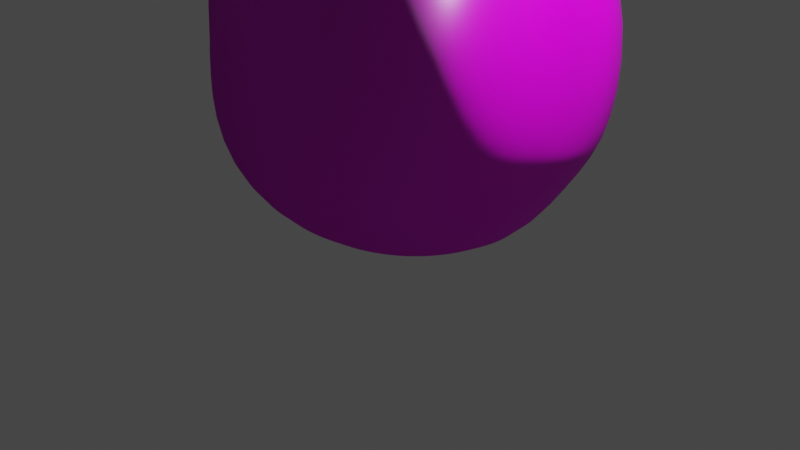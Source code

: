 # Source: costal1.blend  (saved by Blender 3.4.6; exported with 4.5.12 LTS)
import bpy
from mathutils import Matrix  # noqa: F401  (used for matrix-valued properties, if any)

bpy.ops.wm.read_factory_settings(use_empty=True)
scene = bpy.context.scene
scene.name = 'Scene'

# ---- collections
col_collection = bpy.data.collections.new('Collection'); scene.collection.children.link(col_collection)

# ---- images (referenced by path relative to the original .blend; pixels are not part of the script)
import os
ASSET_DIR = os.environ.get("B2B_ASSET_DIR", "")  # directory of the original .blend (textures are referenced by path, not embedded)
HERE = os.path.dirname(os.path.abspath(__file__))  # packed textures are extracted next to this script under _unpacked/

def load_image(name, relpath, width, height, colorspace="sRGB"):
    """Load a texture the original file referenced (path relative to the .blend, or extracted next to this script)."""
    p = next((c for c in (os.path.join(HERE, relpath), os.path.join(ASSET_DIR, relpath)) if relpath and os.path.exists(c)), "")
    if p:
        img = bpy.data.images.load(p, check_existing=True)
        img.name = name
    else:  # same state as the original file: an image datablock whose file is absent (Cycles renders it pink)
        img = bpy.data.images.new(name, width, height)
        img.source = "FILE"
        img.filepath = "//" + (relpath or name)
    img.colorspace_settings.name = colorspace
    return img
img_fabric08_2k_roughness_png = load_image('Fabric08_2K_Roughness.png', 'Fabric08_2K_Roughness.png', 1024, 1024, 'sRGB')
img_fabric08_2k_basecolor_png = load_image('Fabric08_2K_BaseColor.png', 'Fabric08_2K_BaseColor.png', 1024, 1024, 'sRGB')
img_fabric08_2k_normal_png = load_image('Fabric08_2K_Normal.png', 'Fabric08_2K_Normal.png', 1024, 1024, 'sRGB')
img_fabric08_2k_height_png = load_image('Fabric08_2K_Height.png', 'Fabric08_2K_Height.png', 1024, 1024, 'sRGB')

# ---- materials (node trees are filled in below, after node groups)
mat_material_001 = bpy.data.materials.new('Material.001')
mat_material_001.use_transparent_shadow = False
mat_material = bpy.data.materials.new('Material')
mat_material.use_transparent_shadow = False

# ---- node groups
ng_auto_smooth = bpy.data.node_groups.new('Auto Smooth', 'GeometryNodeTree')
_s = ng_auto_smooth.interface.new_socket(name='Geometry', in_out='OUTPUT', socket_type='NodeSocketGeometry')
_s = ng_auto_smooth.interface.new_socket(name='Geometry', in_out='INPUT', socket_type='NodeSocketGeometry')
_s = ng_auto_smooth.interface.new_socket(name='Angle', in_out='INPUT', socket_type='NodeSocketFloat')
_s.subtype = 'ANGLE'
_s.min_value = 0.0
_s.max_value = 3.142
ng_auto_smooth.is_modifier = True
_N = ng_auto_smooth.nodes; _L = ng_auto_smooth.links
n0 = _N.new('NodeGroupOutput'); n0.name = 'Group Output'; n0.location = (480, -100)
n1 = _N.new('NodeGroupInput'); n1.name = 'Group Input'; n1.location = (-420, -300)
n2 = _N.new('NodeGroupInput'); n2.name = 'Group Input.001'; n2.location = (-60, -100)
n3 = _N.new('GeometryNodeSetShadeSmooth'); n3.name = 'Set Shade Smooth'; n3.location = (120, -100)
n3.domain = 'EDGE'
n4 = _N.new('GeometryNodeSetShadeSmooth'); n4.name = 'Set Shade Smooth.001'; n4.location = (300, -100)
n5 = _N.new('GeometryNodeInputMeshEdgeAngle'); n5.name = 'Edge Angle'; n5.location = (-420, -220)
n6 = _N.new('GeometryNodeInputEdgeSmooth'); n6.name = 'Is Edge Smooth'; n6.location = (-60, -160)
n7 = _N.new('GeometryNodeInputShadeSmooth'); n7.name = 'Is Face Smooth'; n7.location = (-240, -340)
n8 = _N.new('FunctionNodeBooleanMath'); n8.name = 'Boolean Math'; n8.location = (-60, -220)
n9 = _N.new('FunctionNodeCompare'); n9.name = 'Compare'; n9.location = (-240, -180)
n9.operation = 'LESS_EQUAL'
_L.new(n5.outputs[0], n9.inputs[0])
_L.new(n4.outputs[0], n0.inputs[0])
_L.new(n1.outputs[1], n9.inputs[1])
_L.new(n9.outputs[0], n8.inputs[0])
_L.new(n7.outputs[0], n8.inputs[1])
_L.new(n2.outputs[0], n3.inputs[0])
_L.new(n6.outputs[0], n3.inputs[1])
_L.new(n3.outputs[0], n4.inputs[0])
_L.new(n8.outputs[0], n3.inputs[2])
n0.is_active_output = True

# ---- material node trees
mat_material_001.use_nodes = True; mat_material_001.node_tree.nodes.clear()
_N = mat_material_001.node_tree.nodes; _L = mat_material_001.node_tree.links
n0 = _N.new('ShaderNodeBsdfPrincipled'); n0.name = 'Principled BSDF'; n0.location = (-74, 280)
n0.distribution = 'GGX'
n0.subsurface_method = 'RANDOM_WALK_SKIN'
n0.inputs[3].default_value = 1.45
n0.inputs[27].default_value = (0.0, 0.0, 0.0, 1.0)
n0.inputs[28].default_value = 1.0
n1 = _N.new('ShaderNodeOutputMaterial'); n1.name = 'Material Output'; n1.location = (327, 300)
n2 = _N.new('ShaderNodeDisplacement'); n2.name = 'Displacement'; n2.location = (557, 36)
n2.inputs[2].default_value = 1.0
n3 = _N.new('ShaderNodeTexImage'); n3.name = 'Image Texture'; n3.location = (-928, 183)
n3.image = img_fabric08_2k_roughness_png
n4 = _N.new('ShaderNodeGamma'); n4.name = 'Gamma'; n4.location = (-437, 214)
n5 = _N.new('ShaderNodeTexImage'); n5.name = 'Image Texture.001'; n5.location = (-651, 83)
n5.image = img_fabric08_2k_basecolor_png
n6 = _N.new('ShaderNodeRGBCurve'); n6.name = 'RGB Curves'; n6.location = (-592, -230)
n6.mapping.update()
n7 = _N.new('ShaderNodeNormalMap'); n7.name = 'Normal Map'; n7.location = (-315, -386)
n8 = _N.new('ShaderNodeTexImage'); n8.name = 'Image Texture.002'; n8.location = (-1063, -435)
n8.image = img_fabric08_2k_normal_png
n9 = _N.new('ShaderNodeTexImage'); n9.name = 'Image Texture.003'; n9.location = (449, -368)
n9.image = img_fabric08_2k_height_png
_L.new(n0.outputs[0], n1.inputs[0])
_L.new(n2.outputs[0], n1.inputs[2])
_L.new(n3.outputs[0], n4.inputs[0])
_L.new(n4.outputs[0], n0.inputs[2])
_L.new(n5.outputs[0], n0.inputs[0])
_L.new(n7.outputs[0], n0.inputs[5])
_L.new(n6.outputs[0], n7.inputs[1])
_L.new(n8.outputs[0], n6.inputs[1])
_L.new(n9.outputs[0], n2.inputs[3])
n1.is_active_output = True
mat_material.use_nodes = True; mat_material.node_tree.nodes.clear()
_N = mat_material.node_tree.nodes; _L = mat_material.node_tree.links
n0 = _N.new('ShaderNodeBsdfPrincipled'); n0.name = 'Principled BSDF'; n0.location = (10, 300)
n0.distribution = 'GGX'
n0.subsurface_method = 'RANDOM_WALK_SKIN'
n0.inputs[0].default_value = (0.1156, 0.05416, 0.03745, 1.0)
n0.inputs[3].default_value = 1.45
n0.inputs[27].default_value = (0.0, 0.0, 0.0, 1.0)
n0.inputs[28].default_value = 1.0
n1 = _N.new('ShaderNodeRGBCurve'); n1.name = 'RGB Curves'; n1.location = (-359, -23)
n1.mapping.update()
n2 = _N.new('ShaderNodeNormalMap'); n2.name = 'Normal Map'; n2.location = (-550, -7)
n3 = _N.new('ShaderNodeDisplacement'); n3.name = 'Displacement'; n3.location = (434, 66)
n3.inputs[2].default_value = 1.0
n4 = _N.new('ShaderNodeOutputMaterial'); n4.name = 'Material Output'; n4.location = (300, 300)
n5 = _N.new('ShaderNodeGamma'); n5.name = 'Gamma'; n5.location = (-407, 115)
n6 = _N.new('ShaderNodeTexImage'); n6.name = 'Image Texture'; n6.location = (-864, 239)
n6.image = img_fabric08_2k_basecolor_png
_L.new(n0.outputs[0], n4.inputs[0])
n4.is_active_output = True

# ---- world
world_world = bpy.data.worlds.new('World'); scene.world = world_world
world_world.use_nodes = True; world_world.node_tree.nodes.clear()
_N = world_world.node_tree.nodes; _L = world_world.node_tree.links
n0 = _N.new('ShaderNodeOutputWorld'); n0.name = 'World Output'; n0.location = (300, 300)
n1 = _N.new('ShaderNodeBackground'); n1.name = 'Background'; n1.location = (10, 300)
n1.inputs[0].default_value = (0.05088, 0.05088, 0.05088, 1.0)
_L.new(n1.outputs[0], n0.inputs[0])
n0.is_active_output = True
world_world.color = (0.05088, 0.05088, 0.05088)
world_world.use_sun_shadow = False
world_world.sun_shadow_jitter_overblur = 0.0

# ---- cameras
cam_camera = bpy.data.cameras.new('Camera')
cam_camera.clip_end = 100.0
cam_camera.ortho_scale = 7.314

# ---- lights
light_light = bpy.data.lights.new('Light', 'POINT')
light_light.transmission_factor = 0.0
light_light.energy = 1000.0
light_light.shadow_soft_size = 0.1
light_light.shadow_maximum_resolution = 0.006
light_light.use_absolute_resolution = True

# ---- meshes
me_circle = bpy.data.meshes.new('Circle')
me_circle.from_pydata([(0.0007456, 0.998, 0.0002313), (-0.1936, 0.9782, 0.0001329), (-0.38, 0.9203, -4.039e-05), (-0.5507, 0.8261, -0.0003646), (-0.6982, 0.6986, -0.0009719), (-0.8158, 0.5418, -0.002016), (-0.8995, 0.3621, -0.003372), (-0.9519, 0.1711, -0.004087), (-0.979, -0.007312, 0.01117), (-0.9679, -0.2019, 0.006297), (-0.9154, -0.3903, -0.001024), (-0.8271, -0.56, -0.0004226), (-0.7049, -0.7097, -9.716e-05), (-0.5547, -0.833, 9.356e-05), (-0.3827, -0.9247, 0.0002317), (-0.1959, -0.9811, 0.0003692), (-0.001838, -0.9997, 0.0005519), (0.1918, -0.9795, 0.0008417), (0.3769, -0.9212, 0.001337), (0.5456, -0.8263, 0.002178), (0.6908, -0.6982, 0.003444), (0.8088, -0.5429, 0.00475), (0.8998, -0.3693, 0.005041), (0.962, -0.1849, 0.003978), (0.9882, 0.005975, 0.00258), (0.974, 0.198, 0.001576), (0.9201, 0.3838, 0.0009968), (0.8293, 0.5557, 0.0006845), (0.7059, 0.7066, 0.0005146), (0.555, 0.8306, 0.0004164), (0.3825, 0.9226, 0.0003513), (0.1953, 0.9792, 0.000296), (8.609e-06, 1.703, 0.7976), (-0.2724, 1.67, 0.7976), (-0.5344, 1.573, 0.7976), (-0.7758, 1.416, 0.7976), (-0.9873, 1.204, 0.7976), (-1.161, 0.9455, 0.7975), (-1.29, 0.651, 0.7975), (-1.369, 0.3314, 0.7975), (-1.396, -0.0007074, 0.7976), (-1.369, -0.3328, 0.7975), (-1.29, -0.6521, 0.7976), (-1.161, -0.9464, 0.7977), (-0.9876, -1.204, 0.7977), (-0.7761, -1.416, 0.7978), (-0.5347, -1.573, 0.7978), (-0.2727, -1.67, 0.7978), (-0.0003047, -1.703, 0.7978), (0.2721, -1.67, 0.7978), (0.5339, -1.573, 0.7978), (0.7751, -1.416, 0.7979), (0.9863, -1.204, 0.7979), (1.159, -0.9463, 0.798), (1.288, -0.6519, 0.7981), (1.367, -0.3325, 0.7981), (1.395, -0.0002224, 0.7979), (1.368, 0.3321, 0.7978), (1.29, 0.6516, 0.7977), (1.161, 0.946, 0.7976), (0.9874, 1.204, 0.7976), (0.7758, 1.416, 0.7976), (0.5344, 1.573, 0.7976), (0.2725, 1.67, 0.7976), (-6.565e-05, 1.573, 1.399), (-0.3421, 1.543, 1.399), (-0.671, 1.453, 1.399), (-0.9741, 1.308, 1.399), (-1.24, 1.112, 1.399), (-1.458, 0.8739, 1.399), (-1.62, 0.6019, 1.399), (-1.719, 0.3066, 1.399), (-1.753, -0.0004604, 1.398), (-1.719, -0.3075, 1.398), (-1.62, -0.6025, 1.399), (-1.458, -0.8742, 1.399), (-1.24, -1.112, 1.4), (-0.9748, -1.307, 1.401), (-0.6721, -1.452, 1.403), (-0.3429, -1.542, 1.401), (-0.0006463, -1.574, 1.4), (0.3412, -1.544, 1.4), (0.6693, -1.456, 1.4), (0.9709, -1.313, 1.4), (1.233, -1.117, 1.401), (1.442, -0.8786, 1.403), (1.588, -0.6095, 1.406), (1.675, -0.3178, 1.407), (1.735, -0.004098, 1.401), (1.713, 0.3057, 1.399), (1.617, 0.6017, 1.398), (1.457, 0.8739, 1.399), (1.239, 1.112, 1.399), (0.9738, 1.308, 1.399), (0.6708, 1.453, 1.399), (0.3419, 1.543, 1.399), (-0.0001172, 1.49, 2.578), (-0.3714, 1.462, 2.578), (-0.7157, 1.421, 2.571), (-1.054, 1.296, 2.575), (-1.349, 1.074, 2.581), (-1.586, 0.8348, 2.581), (-1.759, 0.5699, 2.575), (-1.867, 0.2894, 2.561), (-1.896, -0.006614, 2.569), (-1.832, -0.3087, 2.561), (-1.699, -0.5308, 2.569), (-1.559, -0.8279, 2.571), (-1.018, -1.029, 2.41), (-1.051, -1.238, 2.574), (-0.7299, -1.375, 2.583), (-0.3728, -1.461, 2.583), (-0.00522, -1.363, 2.384), (0.3588, -1.337, 2.376), (0.7129, -1.434, 2.622), (1.107, -1.328, 2.585), (1.395, -1.134, 2.572), (1.533, -0.8414, 2.569), (1.617, -0.552, 2.538), (1.743, -0.2699, 2.524), (1.721, 0.1092, 2.424), (1.778, 0.2829, 2.538), (1.709, 0.5402, 2.649), (1.547, 0.763, 2.703), (1.345, 1.054, 2.578), (1.057, 1.239, 2.578), (0.7281, 1.377, 2.578), (0.3711, 1.462, 2.578), (-0.004625, 0.9959, 3.802), (-0.4484, 0.8902, 3.898), (-0.5838, 0.8029, 3.932), (-0.6733, 0.8388, 3.789), (-0.8725, 0.707, 3.797), (-1.026, 0.5555, 3.797), (-1.14, 0.3826, 3.797), (-1.21, 0.195, 3.797), (-1.234, -0.0001328, 3.797), (-1.21, -0.1952, 3.797), (-1.14, -0.3828, 3.797), (-1.026, -0.5558, 3.797), (-0.8725, -0.7073, 3.797), (-0.6856, -0.8318, 3.797), (-0.4723, -0.9243, 3.797), (-0.241, -0.9816, 3.797), (-0.0004265, -1.002, 3.797), (0.24, -0.9839, 3.797), (0.471, -0.9298, 3.796), (0.6835, -0.8418, 3.795), (0.8696, -0.7225, 3.794), (1.023, -0.5691, 3.794), (1.137, -0.3912, 3.795), (1.208, -0.1996, 3.796), (1.232, -0.002272, 3.796), (1.209, 0.1938, 3.797), (1.139, 0.382, 3.797), (1.025, 0.5551, 3.797), (0.8721, 0.7068, 3.797), (0.6565, 0.8498, 3.781), (0.3577, 0.9434, 3.823), (0.2268, 0.9639, 3.833), (-0.002447, 1.001, 4.656), (-0.07474, 0.9807, 4.657), (-0.3722, 0.9238, 4.657), (-0.5403, 0.8314, 4.657), (-0.295, 0.707, 4.657), (-0.8086, 0.5555, 4.657), (-0.8985, 0.3826, 4.657), (-0.4128, 0.195, 4.657), (-0.9725, -7.106e-05, 4.657), (-0.9538, -0.1952, 4.657), (-0.3883, -0.3828, 4.657), (-0.8086, -0.5557, 4.657), (-0.6877, -0.7072, 4.657), (-0.2299, -0.8316, 4.657), (-0.3722, -0.9241, 4.657), (-0.1898, -0.981, 4.657), (0.009144, -1.0, 4.657), (0.1896, -0.9811, 4.657), (0.372, -0.9243, 4.657), (0.2482, -0.8319, 4.657), (0.6875, -0.7076, 4.657), (0.8084, -0.5561, 4.657), (0.4066, -0.3831, 4.657), (0.9536, -0.1955, 4.657), (0.9723, -0.0003349, 4.657), (0.4311, 0.1948, 4.657), (0.9745, 0.2693, 4.645), (0.8487, 0.4766, 4.662), (0.3062, 0.7127, 4.651), (0.5107, 0.8522, 4.638), (0.17, 0.9252, 4.656), (0.1802, 0.9828, 4.655), (-3.45e-05, 0.02963, 5.168), (0.002043, 0.02906, 5.168), (0.004043, 0.02737, 5.168), (0.005884, 0.02463, 5.168), (0.007497, 0.02094, 5.168), (0.008823, 0.01644, 5.168), (0.009807, 0.01131, 5.168), (0.01041, 0.005731, 5.168), (0.01062, -6.005e-05, 5.168), (0.01041, -0.005854, 5.168), (0.009803, -0.01143, 5.168), (0.008819, -0.01656, 5.168), (0.007494, -0.02106, 5.168), (0.005878, -0.02476, 5.168), (0.004036, -0.02751, 5.168), (0.002037, -0.0292, 5.168), (-4.14e-05, -0.02977, 5.168), (-0.00212, -0.02921, 5.168), (-0.004119, -0.02752, 5.168), (-0.00596, -0.02478, 5.168), (-0.007576, -0.02109, 5.168), (-0.0089, -0.01658, 5.168), (-0.009883, -0.01145, 5.168), (-0.01049, -0.005879, 5.168), (-0.01069, -8.277e-05, 5.168), (-0.01049, 0.005714, 5.168), (-0.009882, 0.01128, 5.168), (-0.008896, 0.01642, 5.168), (-0.007569, 0.02093, 5.168), (-0.005954, 0.02462, 5.168), (-0.004112, 0.02737, 5.168), (-0.002113, 0.02906, 5.168), (-0.1112, -0.05706, -0.04762), (-0.1147, -0.05696, -0.04567), (-0.1179, -0.05726, -0.04426), (-0.1205, -0.05797, -0.04345), (-0.1224, -0.05905, -0.04325), (-0.1237, -0.06049, -0.04367), (-0.1243, -0.06222, -0.04469), (-0.124, -0.06418, -0.04626), (-0.1231, -0.06629, -0.04831), (-0.1214, -0.06844, -0.05076), (-0.1191, -0.07056, -0.05351), (-0.1162, -0.07254, -0.05646), (-0.1129, -0.07431, -0.05949), (-0.1092, -0.07578, -0.06249), (-0.1053, -0.07691, -0.06534), (-0.1014, -0.07764, -0.06796), (-0.09759, -0.07796, -0.07024), (-0.09402, -0.07786, -0.07211), (-0.09083, -0.07734, -0.07349), (-0.08814, -0.07645, -0.07434), (-0.08605, -0.07522, -0.07463), (-0.08467, -0.07372, -0.07435), (-0.08403, -0.072, -0.07348), (-0.08418, -0.07013, -0.07207), (-0.08512, -0.06819, -0.07015), (-0.0868, -0.06623, -0.06778), (-0.08918, -0.06433, -0.06506), (-0.09214, -0.06254, -0.06207), (-0.09559, -0.06092, -0.05895), (-0.09937, -0.05951, -0.05582), (-0.1033, -0.05837, -0.0528), (-0.1073, -0.05754, -0.05003), (-1.61e-05, 0.6872, 5.686), (-0.07062, 0.4063, 5.686), (-0.1973, 0.6349, 5.686), (-0.2864, 0.5714, 5.686), (-0.2583, 0.2907, 5.686), (-0.4286, 0.3818, 5.686), (-0.4762, 0.263, 5.686), (-0.3586, 0.07441, 5.686), (-0.5155, -2.489e-05, 5.686), (-0.5056, -0.1341, 5.686), (-0.3377, -0.1696, 5.686), (-0.4286, -0.3818, 5.686), (-0.3645, -0.4859, 5.686), (-0.2027, -0.3592, 5.686), (-0.1973, -0.6349, 5.686), (-0.1006, -0.674, 5.686), (0.0008708, -0.4304, 5.686), (0.1005, -0.674, 5.686), (0.1411, -0.3983, 5.686), (0.2864, -0.5714, 5.686), (0.3645, -0.486, 5.686), (0.3056, -0.2427, 5.686), (0.4762, -0.263, 5.686), (0.5055, -0.1341, 5.686), (0.3673, -0.008012, 5.686), (0.5055, 0.134, 5.686), (0.4762, 0.2629, 5.686), (0.3056, 0.2267, 5.686), (0.3645, 0.4859, 5.686), (0.2864, 0.5713, 5.686), (0.1411, 0.3822, 5.686), (0.1005, 0.674, 5.686)], [], [(5, 4, 36, 37), (0, 31, 63, 32), (19, 18, 50, 51), (6, 5, 37, 38), (20, 19, 51, 52), (7, 6, 38, 39), (21, 20, 52, 53), (8, 7, 39, 40), (22, 21, 53, 54), (9, 8, 40, 41), (23, 22, 54, 55), (10, 9, 41, 42), (24, 23, 55, 56), (11, 10, 42, 43), (25, 24, 56, 57), (12, 11, 43, 44), (26, 25, 57, 58), (13, 12, 44, 45), (27, 26, 58, 59), (14, 13, 45, 46), (1, 0, 32, 33), (28, 27, 59, 60), (15, 14, 46, 47), (2, 1, 33, 34), (29, 28, 60, 61), (16, 15, 47, 48), (3, 2, 34, 35), (30, 29, 61, 62), (17, 16, 48, 49), (4, 3, 35, 36), (31, 30, 62, 63), (18, 17, 49, 50), (34, 33, 65, 66), (61, 60, 92, 93), (48, 47, 79, 80), (35, 34, 66, 67), (62, 61, 93, 94), (49, 48, 80, 81), (36, 35, 67, 68), (63, 62, 94, 95), (50, 49, 81, 82), (37, 36, 68, 69), (32, 63, 95, 64), (51, 50, 82, 83), (38, 37, 69, 70), (52, 51, 83, 84), (39, 38, 70, 71), (53, 52, 84, 85), (40, 39, 71, 72), (54, 53, 85, 86), (41, 40, 72, 73), (55, 54, 86, 87), (42, 41, 73, 74), (56, 55, 87, 88), (43, 42, 74, 75), (57, 56, 88, 89), (44, 43, 75, 76), (58, 57, 89, 90), (45, 44, 76, 77), (59, 58, 90, 91), (46, 45, 77, 78), (33, 32, 64, 65), (60, 59, 91, 92), (47, 46, 78, 79), (69, 68, 100, 101), (64, 95, 127, 96), (83, 82, 114, 115), (70, 69, 101, 102), (84, 83, 115, 116), (71, 70, 102, 103), (85, 84, 116, 117), (72, 71, 103, 104), (86, 85, 117, 118), (73, 72, 104, 105), (87, 86, 118, 119), (74, 73, 105, 106), (88, 87, 119, 120), (75, 74, 106, 107), (89, 88, 120, 121), (76, 75, 107, 108), (90, 89, 121, 122), (77, 76, 108, 109), (91, 90, 122, 123), (78, 77, 109, 110), (65, 64, 96, 97), (92, 91, 123, 124), (79, 78, 110, 111), (66, 65, 97, 98), (93, 92, 124, 125), (80, 79, 111, 112), (67, 66, 98, 99), (94, 93, 125, 126), (81, 80, 112, 113), (68, 67, 99, 100), (95, 94, 126, 127), (82, 81, 113, 114), (104, 103, 135, 136), (118, 117, 149, 150), (105, 104, 136, 137), (119, 118, 150, 151), (106, 105, 137, 138), (120, 119, 151, 152), (107, 106, 138, 139), (121, 120, 152, 153), (108, 107, 139, 140), (122, 121, 153, 154), (109, 108, 140, 141), (123, 122, 154, 155), (110, 109, 141, 142), (97, 96, 128, 129), (124, 123, 155, 156), (111, 110, 142, 143), (98, 97, 129, 130), (125, 124, 156, 157), (112, 111, 143, 144), (99, 98, 130, 131), (126, 125, 157, 158), (113, 112, 144, 145), (100, 99, 131, 132), (127, 126, 158, 159), (114, 113, 145, 146), (101, 100, 132, 133), (96, 127, 159, 128), (115, 114, 146, 147), (102, 101, 133, 134), (116, 115, 147, 148), (103, 102, 134, 135), (117, 116, 148, 149), (139, 138, 170, 171), (153, 152, 184, 185), (140, 139, 171, 172), (154, 153, 185, 186), (141, 140, 172, 173), (155, 154, 186, 187), (142, 141, 173, 174), (129, 128, 160, 161), (156, 155, 187, 188), (143, 142, 174, 175), (130, 129, 161, 162), (157, 156, 188, 189), (144, 143, 175, 176), (131, 130, 162, 163), (158, 157, 189, 190), (145, 144, 176, 177), (132, 131, 163, 164), (159, 158, 190, 191), (146, 145, 177, 178), (133, 132, 164, 165), (128, 159, 191, 160), (147, 146, 178, 179), (134, 133, 165, 166), (148, 147, 179, 180), (135, 134, 166, 167), (149, 148, 180, 181), (136, 135, 167, 168), (150, 149, 181, 182), (137, 136, 168, 169), (151, 150, 182, 183), (138, 137, 169, 170), (152, 151, 183, 184), (174, 173, 205, 206), (161, 160, 192, 193), (188, 187, 219, 220), (175, 174, 206, 207), (162, 161, 193, 194), (189, 188, 220, 221), (176, 175, 207, 208), (163, 162, 194, 195), (190, 189, 221, 222), (177, 176, 208, 209), (164, 163, 195, 196), (191, 190, 222, 223), (178, 177, 209, 210), (165, 164, 196, 197), (160, 191, 223, 192), (179, 178, 210, 211), (166, 165, 197, 198), (180, 179, 211, 212), (167, 166, 198, 199), (181, 180, 212, 213), (168, 167, 199, 200), (182, 181, 213, 214), (169, 168, 200, 201), (183, 182, 214, 215), (170, 169, 201, 202), (184, 183, 215, 216), (171, 170, 202, 203), (185, 184, 216, 217), (172, 171, 203, 204), (186, 185, 217, 218), (173, 172, 204, 205), (187, 186, 218, 219), (12, 13, 237, 236), (26, 27, 251, 250), (13, 14, 238, 237), (0, 1, 225, 224), (27, 28, 252, 251), (14, 15, 239, 238), (1, 2, 226, 225), (28, 29, 253, 252), (15, 16, 240, 239), (2, 3, 227, 226), (29, 30, 254, 253), (16, 17, 241, 240), (3, 4, 228, 227), (30, 31, 255, 254), (17, 18, 242, 241), (4, 5, 229, 228), (31, 0, 224, 255), (18, 19, 243, 242), (5, 6, 230, 229), (19, 20, 244, 243), (6, 7, 231, 230), (20, 21, 245, 244), (7, 8, 232, 231), (21, 22, 246, 245), (8, 9, 233, 232), (22, 23, 247, 246), (9, 10, 234, 233), (23, 24, 248, 247), (10, 11, 235, 234), (24, 25, 249, 248), (11, 12, 236, 235), (25, 26, 250, 249), (198, 197, 261, 262), (212, 211, 275, 276), (199, 198, 262, 263), (213, 212, 276, 277), (200, 199, 263, 264), (214, 213, 277, 278), (201, 200, 264, 265), (215, 214, 278, 279), (202, 201, 265, 266), (216, 215, 279, 280), (203, 202, 266, 267), (217, 216, 280, 281), (204, 203, 267, 268), (218, 217, 281, 282), (205, 204, 268, 269), (219, 218, 282, 283), (206, 205, 269, 270), (193, 192, 256, 257), (220, 219, 283, 284), (207, 206, 270, 271), (194, 193, 257, 258), (221, 220, 284, 285), (208, 207, 271, 272), (195, 194, 258, 259), (222, 221, 285, 286), (209, 208, 272, 273), (196, 195, 259, 260), (223, 222, 286, 287), (210, 209, 273, 274), (197, 196, 260, 261), (192, 223, 287, 256), (211, 210, 274, 275)])
me_circle.polygons.foreach_set('use_smooth', [True] * 256)
_uv = me_circle.uv_layers.new(name='UVMap')
_uv.uv.foreach_set('vector', [0.0, 0.0, 0.0, 0.0, 0.0, 0.0, 0.0, 0.0, 0.0, 0.0, 0.0, 0.0, 0.0, 0.0, 0.0, 0.0, 0.0, 0.0, 0.0, 0.0, 0.0, 0.0, 0.0, 0.0, 0.0, 0.0, 0.0, 0.0, 0.0, 0.0, 0.0, 0.0, 0.0, 0.0, 0.0, 0.0, 0.0, 0.0, 0.0, 0.0, 0.0, 0.0, 0.0, 0.0, 0.0, 0.0, 0.0, 0.0, 0.0, 0.0, 0.0, 0.0, 0.0, 0.0, 0.0, 0.0, 0.0, 0.0, 0.0, 0.0, 0.0, 0.0, 0.0, 0.0, 0.0, 0.0, 0.0, 0.0, 0.0, 0.0, 0.0, 0.0, 0.0, 0.0, 0.0, 0.0, 0.0, 0.0, 0.0, 0.0, 0.0, 0.0, 0.0, 0.0, 0.0, 0.0, 0.0, 0.0, 0.0, 0.0, 0.0, 0.0, 0.0, 0.0, 0.0, 0.0, 0.0, 0.0, 0.0, 0.0, 0.0, 0.0, 0.0, 0.0, 0.0, 0.0, 0.0, 0.0, 0.0, 0.0, 0.0, 0.0, 0.0, 0.0, 0.0, 0.0, 0.0, 0.0, 0.0, 0.0, 0.0, 0.0, 0.0, 0.0, 0.0, 0.0, 0.0, 0.0, 0.0, 0.0, 0.0, 0.0, 0.0, 0.0, 0.0, 0.0, 0.0, 0.0, 0.0, 0.0, 0.0, 0.0, 0.0, 0.0, 0.0, 0.0, 0.0, 0.0, 0.0, 0.0, 0.0, 0.0, 0.0, 0.0, 0.0, 0.0, 0.0, 0.0, 0.0, 0.0, 0.0, 0.0, 0.0, 0.0, 0.0, 0.0, 0.0, 0.0, 0.0, 0.0, 0.0, 0.0, 0.0, 0.0, 0.0, 0.0, 0.0, 0.0, 0.0, 0.0, 0.0, 0.0, 0.0, 0.0, 0.0, 0.0, 0.0, 0.0, 0.0, 0.0, 0.0, 0.0, 0.0, 0.0, 0.0, 0.0, 0.0, 0.0, 0.0, 0.0, 0.0, 0.0, 0.0, 0.0, 0.0, 0.0, 0.0, 0.0, 0.0, 0.0, 0.0, 0.0, 0.0, 0.0, 0.0, 0.0, 0.0, 0.0, 0.0, 0.0, 0.0, 0.0, 0.0, 0.0, 0.0, 0.0, 0.0, 0.0, 0.0, 0.0, 0.0, 0.0, 0.0, 0.0, 0.0, 0.0, 0.0, 0.0, 0.0, 0.0, 0.0, 0.0, 0.0, 0.0, 0.0, 0.0, 0.0, 0.0, 0.0, 0.0, 0.0, 0.0, 0.0, 0.0, 0.0, 0.0, 0.0, 0.0, 0.0, 0.0, 0.0, 0.0, 0.0, 0.0, 0.0, 0.0, 0.0, 0.0, 0.0, 0.0, 0.0, 0.0, 0.0, 0.0, 0.0, 0.0, 0.0, 0.0, 0.0, 0.0, 0.0, 0.0, 0.0, 0.0, 0.0, 0.0, 0.0, 0.0, 0.0, 0.0, 0.0, 0.0, 0.0, 0.0, 0.0, 0.0, 0.0, 0.0, 0.0, 0.0, 0.0, 0.0, 0.0, 0.0, 0.0, 0.0, 0.0, 0.0, 0.0, 0.0, 0.0, 0.0, 0.0, 0.0, 0.0, 0.0, 0.0, 0.0, 0.0, 0.0, 0.0, 0.0, 0.0, 0.0, 0.0, 0.0, 0.0, 0.0, 0.0, 0.0, 0.0, 0.0, 0.0, 0.0, 0.0, 0.0, 0.0, 0.0, 0.0, 0.0, 0.0, 0.0, 0.0, 0.0, 0.0, 0.0, 0.0, 0.0, 0.0, 0.0, 0.0, 0.0, 0.0, 0.0, 0.0, 0.0, 0.0, 0.0, 0.0, 0.0, 0.0, 0.0, 0.0, 0.0, 0.0, 0.0, 0.0, 0.0, 0.0, 0.0, 0.0, 0.0, 0.0, 0.0, 0.0, 0.0, 0.0, 0.0, 0.0, 0.0, 0.0, 0.0, 0.0, 0.0, 0.0, 0.0, 0.0, 0.0, 0.0, 0.0, 0.0, 0.0, 0.0, 0.0, 0.0, 0.0, 0.0, 0.0, 0.0, 0.0, 0.0, 0.0, 0.0, 0.0, 0.0, 0.0, 0.0, 0.0, 0.0, 0.0, 0.0, 0.0, 0.0, 0.0, 0.0, 0.0, 0.0, 0.0, 0.0, 0.0, 0.0, 0.0, 0.0, 0.0, 0.0, 0.0, 0.0, 0.0, 0.0, 0.0, 0.0, 0.0, 0.0, 0.0, 0.0, 0.0, 0.0, 0.0, 0.0, 0.0, 0.0, 0.0, 0.0, 0.0, 0.0, 0.0, 0.0, 0.0, 0.0, 0.0, 0.0, 0.0, 0.0, 0.0, 0.0, 0.0, 0.0, 0.0, 0.0, 0.0, 0.0, 0.0, 0.0, 0.0, 0.0, 0.0, 0.0, 0.0, 0.0, 0.0, 0.0, 0.0, 0.0, 0.0, 0.0, 0.0, 0.0, 0.0, 0.0, 0.0, 0.0, 0.0, 0.0, 0.0, 0.0, 0.0, 0.0, 0.0, 0.0, 0.0, 0.0, 0.0, 0.0, 0.0, 0.0, 0.0, 0.0, 0.0, 0.0, 0.0, 0.0, 0.0, 0.0, 0.0, 0.0, 0.0, 0.0, 0.0, 0.0, 0.0, 0.0, 0.0, 0.0, 0.0, 0.0, 0.0, 0.0, 0.0, 0.0, 0.0, 0.0, 0.0, 0.0, 0.0, 0.0, 0.0, 0.0, 0.0, 0.0, 0.0, 0.0, 0.0, 0.0, 0.0, 0.0, 0.0, 0.0, 0.0, 0.0, 0.0, 0.0, 0.0, 0.0, 0.0, 0.0, 0.0, 0.0, 0.0, 0.0, 0.0, 0.0, 0.0, 0.0, 0.0, 0.0, 0.0, 0.0, 0.0, 0.0, 0.0, 0.0, 0.0, 0.0, 0.0, 0.0, 0.0, 0.0, 0.0, 0.0, 0.0, 0.0, 0.0, 0.0, 0.0, 0.0, 0.0, 0.0, 0.0, 0.0, 0.0, 0.0, 0.0, 0.0, 0.0, 0.0, 0.0, 0.0, 0.0, 0.0, 0.0, 0.0, 0.0, 0.0, 0.0, 0.0, 0.0, 0.0, 0.0, 0.0, 0.0, 0.0, 0.0, 0.0, 0.0, 0.0, 0.0, 0.0, 0.0, 0.0, 0.0, 0.0, 0.0, 0.0, 0.0, 0.0, 0.0, 0.0, 0.0, 0.0, 0.0, 0.0, 0.0, 0.0, 0.0, 0.0, 0.0, 0.0, 0.0, 0.0, 0.0, 0.0, 0.0, 0.0, 0.0, 0.0, 0.0, 0.0, 0.0, 0.0, 0.0, 0.0, 0.0, 0.0, 0.0, 0.0, 0.0, 0.0, 0.0, 0.0, 0.0, 0.0, 0.0, 0.0, 0.0, 0.0, 0.0, 0.0, 0.0, 0.0, 0.0, 0.0, 0.0, 0.0, 0.0, 0.0, 0.0, 0.0, 0.0, 0.0, 0.0, 0.0, 0.0, 0.0, 0.0, 0.0, 0.0, 0.0, 0.0, 0.0, 0.0, 0.0, 0.0, 0.0, 0.0, 0.0, 0.0, 0.0, 0.0, 0.0, 0.0, 0.0, 0.0, 0.0, 0.0, 0.0, 0.0, 0.0, 0.0, 0.0, 0.0, 0.0, 0.0, 0.0, 0.0, 0.0, 0.0, 0.0, 0.0, 0.0, 0.0, 0.0, 0.0, 0.0, 0.0, 0.0, 0.0, 0.0, 0.0, 0.0, 0.0, 0.0, 0.0, 0.0, 0.0, 0.0, 0.0, 0.0, 0.0, 0.0, 0.0, 0.0, 0.0, 0.0, 0.0, 0.0, 0.0, 0.0, 0.0, 0.0, 0.0, 0.0, 0.0, 0.0, 0.0, 0.0, 0.0, 0.0, 0.0, 0.0, 0.0, 0.0, 0.0, 0.0, 0.0, 0.0, 0.0, 0.0, 0.0, 0.0, 0.0, 0.0, 0.0, 0.0, 0.0, 0.0, 0.0, 0.0, 0.0, 0.0, 0.0, 0.0, 0.0, 0.0, 0.0, 0.0, 0.0, 0.0, 0.0, 0.0, 0.0, 0.0, 0.0, 0.0, 0.0, 0.0, 0.0, 0.0, 0.0, 0.0, 0.0, 0.0, 0.0, 0.0, 0.0, 0.0, 0.0, 0.0, 0.0, 0.0, 0.0, 0.0, 0.0, 0.0, 0.0, 0.0, 0.0, 0.0, 0.0, 0.0, 0.0, 0.0, 0.0, 0.0, 0.0, 0.0, 0.0, 0.0, 0.0, 0.0, 0.0, 0.0, 0.0, 0.0, 0.0, 0.0, 0.0, 0.0, 0.0, 0.0, 0.0, 0.0, 0.0, 0.0, 0.0, 0.0, 0.0, 0.0, 0.0, 0.0, 0.0, 0.0, 0.0, 0.0, 0.0, 0.0, 0.0, 0.0, 0.0, 0.0, 0.0, 0.0, 0.0, 0.0, 0.0, 0.0, 0.0, 0.0, 0.0, 0.0, 0.0, 0.0, 0.0, 0.0, 0.0, 0.0, 0.0, 0.0, 0.0, 0.0, 0.0, 0.0, 0.0, 0.0, 0.0, 0.0, 0.0, 0.0, 0.0, 0.0, 0.0, 0.0, 0.0, 0.0, 0.0, 0.0, 0.0, 0.0, 0.0, 0.0, 0.0, 0.0, 0.0, 0.0, 0.0, 0.0, 0.0, 0.0, 0.0, 0.0, 0.0, 0.0, 0.0, 0.0, 0.0, 0.0, 0.0, 0.0, 0.0, 0.0, 0.0, 0.0, 0.0, 0.0, 0.0, 0.0, 0.0, 0.0, 0.0, 0.0, 0.0, 0.0, 0.0, 0.0, 0.0, 0.0, 0.0, 0.0, 0.0, 0.0, 0.0, 0.0, 0.0, 0.0, 0.0, 0.0, 0.0, 0.0, 0.0, 0.0, 0.0, 0.0, 0.0, 0.0, 0.0, 0.0, 0.0, 0.0, 0.0, 0.0, 0.0, 0.0, 0.0, 0.0, 0.0, 0.0, 0.0, 0.0, 0.0, 0.0, 0.0, 0.0, 0.0, 0.0, 0.0, 0.0, 0.0, 0.0, 0.0, 0.0, 0.0, 0.0, 0.0, 0.0, 0.0, 0.0, 0.0, 0.0, 0.0, 0.0, 0.0, 0.0, 0.0, 0.0, 0.0, 0.0, 0.0, 0.0, 0.0, 0.0, 0.0, 0.0, 0.0, 0.0, 0.0, 0.0, 0.0, 0.0, 0.0, 0.0, 0.0, 0.0, 0.0, 0.0, 0.0, 0.0, 0.0, 0.0, 0.0, 0.0, 0.0, 0.0, 0.0, 0.0, 0.0, 0.0, 0.0, 0.0, 0.0, 0.0, 0.0, 0.0, 0.0, 0.0, 0.0, 0.0, 0.0, 0.0, 0.0, 0.0, 0.0, 0.0, 0.0, 0.0, 0.0, 0.0, 0.0, 0.0, 0.0, 0.0, 0.0, 0.0, 0.0, 0.0, 0.0, 0.0, 0.0, 0.0, 0.0, 0.0, 0.0, 0.0, 0.0, 0.0, 0.0, 0.0, 0.0, 0.0, 0.0, 0.0, 0.0, 0.0, 0.0, 0.0, 0.0, 0.0, 0.0, 0.0, 0.0, 0.0, 0.0, 0.0, 0.0, 0.0, 0.0, 0.0, 0.0, 0.0, 0.0, 0.0, 0.0, 0.0, 0.0, 0.0, 0.0, 0.0, 0.0, 0.0, 0.0, 0.0, 0.0, 0.0, 0.0, 0.0, 0.0, 0.0, 0.0, 0.0, 0.0, 0.0, 0.0, 0.0, 0.0, 0.0, 0.0, 0.0, 0.0, 0.0, 0.0, 0.0, 0.0, 0.0, 0.0, 0.0, 0.0, 0.0, 0.0, 0.0, 0.0, 0.0, 0.0, 0.0, 0.0, 0.0, 0.0, 0.0, 0.0, 0.0, 0.0, 0.0, 0.0, 0.0, 0.0, 0.0, 0.0, 0.0, 0.0, 0.0, 0.0, 0.0, 0.0, 0.0, 0.0, 0.0, 0.0, 0.0, 0.0, 0.0, 0.0, 0.0, 0.0, 0.0, 0.0, 0.0, 0.0, 0.0, 0.0, 0.0, 0.0, 0.0, 0.0, 0.0, 0.0, 0.0, 0.0, 0.0, 0.0, 0.0, 0.0, 0.0, 0.0, 0.0, 0.0, 0.0, 0.0, 0.0, 0.0, 0.0, 0.0, 0.0, 0.0, 0.0, 0.0, 0.0, 0.0, 0.0, 0.0, 0.0, 0.0, 0.0, 0.0, 0.0, 0.0, 0.0, 0.0, 0.0, 0.0, 0.0, 0.0, 0.0, 0.0, 0.0, 0.0, 0.0, 0.0, 0.0, 0.0, 0.0, 0.0, 0.0, 0.0, 0.0, 0.0, 0.0, 0.0, 0.0, 0.0, 0.0, 0.0, 0.0, 0.0, 0.0, 0.0, 0.0, 0.0, 0.0, 0.0, 0.0, 0.0, 0.0, 0.0, 0.0, 0.0, 0.0, 0.0, 0.0, 0.0, 0.0, 0.0, 0.0, 0.0, 0.0, 0.0, 0.0, 0.0, 0.0, 0.0, 0.0, 0.0, 0.0, 0.0, 0.0, 0.0, 0.0, 0.0, 0.0, 0.0, 0.0, 0.0, 0.0, 0.0, 0.0, 0.0, 0.0, 0.0, 0.0, 0.0, 0.0, 0.0, 0.0, 0.0, 0.0, 0.0, 0.0, 0.0, 0.0, 0.0, 0.0, 0.0, 0.0, 0.0, 0.0, 0.0, 0.0, 0.0, 0.0, 0.0, 0.0, 0.0, 0.0, 0.0, 0.0, 0.0, 0.0, 0.0, 0.0, 0.0, 0.0, 0.0, 0.0, 0.0, 0.0, 0.0, 0.0, 0.0, 0.0, 0.0, 0.0, 0.0, 0.0, 0.0, 0.0, 0.0, 0.0, 0.0, 0.0, 0.0, 0.0, 0.0, 0.0, 0.0, 0.0, 0.0, 0.0, 0.0, 0.0, 0.0, 0.0, 0.0, 0.0, 0.0, 0.0, 0.0, 0.0, 0.0, 0.0, 0.0, 0.0, 0.0, 0.0, 0.0, 0.0, 0.0, 0.0, 0.0, 0.0, 0.0, 0.0, 0.0, 0.0, 0.0, 0.0, 0.0, 0.0, 0.0, 0.0, 0.0, 0.0, 0.0, 0.0, 0.0, 0.0, 0.0, 0.0, 0.0, 0.0, 0.0, 0.0, 0.0, 0.0, 0.0, 0.0, 0.0, 0.0, 0.0, 0.0, 0.0, 0.0, 0.0, 0.0, 0.0, 0.0, 0.0, 0.0, 0.0, 0.0, 0.0, 0.0, 0.0, 0.0, 0.0, 0.0, 0.0, 0.0, 0.0, 0.0, 0.0, 0.0, 0.0, 0.0, 0.0, 0.0, 0.0, 0.0, 0.0, 0.0, 0.0, 0.0, 0.0, 0.0, 0.0, 0.0, 0.0, 0.0, 0.0, 0.0, 0.0, 0.0, 0.0, 0.0, 0.0, 0.0, 0.0, 0.0, 0.0, 0.0, 0.0, 0.0, 0.0, 0.0, 0.0, 0.0, 0.0, 0.0, 0.0, 0.0, 0.0, 0.0, 0.0, 0.0, 0.0, 0.0, 0.0, 0.0, 0.0, 0.0, 0.0, 0.0, 0.0, 0.0, 0.0, 0.0, 0.0, 0.0, 0.0, 0.0, 0.0, 0.0, 0.0, 0.0, 0.0, 0.0, 0.0, 0.0, 0.0, 0.0, 0.0, 0.0, 0.0, 0.0, 0.0, 0.0, 0.0, 0.0, 0.0, 0.0, 0.0, 0.0, 0.0, 0.0, 0.0, 0.0, 0.0, 0.0, 0.0, 0.0, 0.0, 0.0, 0.0, 0.0, 0.0, 0.0, 0.0, 0.0, 0.0, 0.0, 0.0, 0.0, 0.0, 0.0, 0.0, 0.0, 0.0, 0.0, 0.0, 0.0, 0.0, 0.0, 0.0, 0.0, 0.0, 0.0, 0.0, 0.0, 0.0, 0.0, 0.0, 0.0, 0.0, 0.0, 0.0, 0.0, 0.0, 0.0, 0.0, 0.0, 0.0, 0.0, 0.0, 0.0, 0.0, 0.0, 0.0, 0.0, 0.0, 0.0, 0.0, 0.0, 0.0, 0.0, 0.0, 0.0, 0.0, 0.0, 0.0, 0.0, 0.0, 0.0, 0.0, 0.0, 0.0, 0.0, 0.0, 0.0, 0.0, 0.0, 0.0, 0.0, 0.0, 0.0, 0.0, 0.0, 0.0, 0.0, 0.0, 0.0, 0.0, 0.0, 0.0, 0.0, 0.0, 0.0, 0.0, 0.0, 0.0, 0.0, 0.0, 0.0, 0.0, 0.0, 0.0, 0.0, 0.0, 0.0, 0.0, 0.0, 0.0, 0.0, 0.0, 0.0, 0.0, 0.0, 0.0, 0.0, 0.0, 0.0, 0.0, 0.0, 0.0, 0.0, 0.0, 0.0, 0.0, 0.0, 0.0, 0.0, 0.0, 0.0, 0.0, 0.0, 0.0, 0.0, 0.0, 0.0, 0.0, 0.0, 0.0, 0.0, 0.0, 0.0, 0.0, 0.0, 0.0, 0.0, 0.0, 0.0, 0.0, 0.0, 0.0, 0.0, 0.0, 0.0, 0.0, 0.0, 0.0, 0.0, 0.0, 0.0, 0.0, 0.0, 0.0, 0.0, 0.0, 0.0, 0.0, 0.0, 0.0, 0.0, 0.0, 0.0, 0.0, 0.0, 0.0, 0.0, 0.0, 0.0, 0.0, 0.0, 0.0, 0.0, 0.0, 0.0, 0.0, 0.0, 0.0, 0.0, 0.0, 0.0, 0.0, 0.0, 0.0, 0.0, 0.0, 0.0, 0.0, 0.0, 0.0, 0.0, 0.0, 0.0, 0.0, 0.0, 0.0, 0.0, 0.0, 0.0, 0.0, 0.0, 0.0, 0.0, 0.0, 0.0, 0.0, 0.0, 0.0, 0.0, 0.0, 0.0, 0.0, 0.0, 0.0, 0.0, 0.0, 0.0, 0.0, 0.0, 0.0, 0.0, 0.0, 0.0, 0.0, 0.0, 0.0, 0.0, 0.0, 0.0, 0.0, 0.0, 0.0, 0.0, 0.0, 0.0, 0.0, 0.0, 0.0, 0.0, 0.0, 0.0, 0.0, 0.0, 0.0, 0.0, 0.0, 0.0, 0.0, 0.0, 0.0, 0.0, 0.0, 0.0, 0.0, 0.0, 0.0, 0.0, 0.0, 0.0, 0.0, 0.0, 0.0, 0.0, 0.0, 0.0, 0.0, 0.0, 0.0, 0.0, 0.0, 0.0, 0.0, 0.0, 0.0, 0.0, 0.0, 0.0, 0.0, 0.0, 0.0, 0.0, 0.0, 0.0, 0.0, 0.0, 0.0, 0.0, 0.0, 0.0, 0.0, 0.0, 0.0, 0.0, 0.0, 0.0, 0.0, 0.0, 0.0, 0.0, 0.0, 0.0, 0.0, 0.0, 0.0, 0.0, 0.0, 0.0, 0.0, 0.0, 0.0, 0.0, 0.0, 0.0, 0.0, 0.0, 0.0, 0.0, 0.0, 0.0, 0.0, 0.0, 0.0, 0.0, 0.0, 0.0, 0.0, 0.0, 0.0, 0.0, 0.0, 0.0, 0.0, 0.0, 0.0, 0.0, 0.0, 0.0, 0.0, 0.0, 0.0, 0.0, 0.0, 0.0, 0.0, 0.0, 0.0, 0.0, 0.0, 0.0, 0.0, 0.0, 0.0, 0.0, 0.0, 0.0, 0.0, 0.0, 0.0, 0.0, 0.0, 0.0, 0.0, 0.0, 0.0, 0.0, 0.0, 0.0, 0.0, 0.0, 0.0, 0.0, 0.0, 0.0, 0.0, 0.0, 0.0, 0.0, 0.0, 0.0, 0.0, 0.0, 0.0, 0.0, 0.0, 0.0, 0.0, 0.0, 0.0, 0.0, 0.0, 0.0, 0.0, 0.0, 0.0, 0.0, 0.0, 0.0, 0.0, 0.0, 0.0, 0.0, 0.0, 0.0, 0.0, 0.0, 0.0, 0.0, 0.0, 0.0, 0.0, 0.0, 0.0, 0.0, 0.0, 0.0, 0.0, 0.0, 0.0, 0.0, 0.0, 0.0, 0.0, 0.0, 0.0, 0.0, 0.0, 0.0, 0.0, 0.0, 0.0, 0.0, 0.0, 0.0, 0.0, 0.0, 0.0, 0.0, 0.0, 0.0, 0.0, 0.0, 0.0, 0.0, 0.0, 0.0, 0.0, 0.0, 0.0, 0.0, 0.0, 0.0, 0.0, 0.0, 0.0, 0.0, 0.0, 0.0, 0.0, 0.0, 0.0, 0.0, 0.0, 0.0, 0.0, 0.0, 0.0, 0.0, 0.0, 0.0, 0.0, 0.0, 0.0, 0.0, 0.0, 0.0, 0.0, 0.0, 0.0, 0.0, 0.0, 0.0, 0.0, 0.0, 0.0, 0.0, 0.0, 0.0, 0.0, 0.0, 0.0, 0.0, 0.0, 0.0, 0.0, 0.0, 0.0, 0.0, 0.0, 0.0, 0.0, 0.0, 0.0, 0.0, 0.0, 0.0, 0.0, 0.0, 0.0, 0.0, 0.0, 0.0, 0.0, 0.0, 0.0, 0.0, 0.0, 0.0, 0.0, 0.0, 0.0, 0.0, 0.0, 0.0, 0.0, 0.0, 0.0, 0.0, 0.0, 0.0, 0.0, 0.0, 0.0, 0.0, 0.0, 0.0, 0.0, 0.0, 0.0, 0.0, 0.0, 0.0, 0.0, 0.0, 0.0, 0.0, 0.0, 0.0, 0.0, 0.0, 0.0, 0.0, 0.0, 0.0, 0.0, 0.0, 0.0, 0.0, 0.0, 0.0, 0.0, 0.0, 0.0])
me_circle.materials.append(mat_material_001)
me_circle.update()

# ---- curves / text
cu_beziercurve = bpy.data.curves.new('BezierCurve', 'CURVE')
cu_beziercurve.dimensions = '3D'
_sp = cu_beziercurve.splines.new('BEZIER'); _sp.bezier_points.add(6)
_sp.bezier_points.foreach_set('co', [0.2302, -0.5334, 5.111, -0.3186, -0.2637, 5.235, -0.3357, 0.05159, 5.308, -0.2511, 0.2927, 5.301, 0.0774, 0.3337, 5.236, 0.2681, -0.0814, 5.242, -0.2916, -0.5173, 5.036])
_sp.bezier_points.foreach_set('handle_left', [0.4766, -0.7207, 4.955, -0.4293, -0.3654, 5.235, -0.3768, -0.02217, 5.308, -0.3406, 0.2831, 5.364, -0.2076, 0.3601, 5.176, 0.2766, 0.05182, 5.257, -0.2647, -0.4959, 5.054])
_sp.bezier_points.foreach_set('handle_right', [0.1374, -0.4627, 5.17, -0.2079, -0.1619, 5.235, -0.2534, 0.1991, 5.308, -0.1828, 0.3001, 5.254, 0.1957, 0.3228, 5.262, 0.2439, -0.4614, 5.2, -0.4346, -0.6313, 4.94])
for _p, _l, _r in zip(_sp.bezier_points, ['ALIGNED', 'ALIGNED', 'ALIGNED', 'ALIGNED', 'ALIGNED', 'ALIGNED', 'ALIGNED'], ['ALIGNED', 'ALIGNED', 'ALIGNED', 'ALIGNED', 'ALIGNED', 'ALIGNED', 'ALIGNED']): _p.handle_left_type = _l; _p.handle_right_type = _r
_sp.order_u = 0
_sp.order_v = 0
cu_beziercurve.materials.append(mat_material)
cu_beziercurve.use_path = True
cu_beziercurve.bevel_resolution = 10
cu_beziercurve.bevel_depth = 0.032
cu_beziercurve.fill_mode = 'FULL'
cu_beziercurve.use_fill_caps = True

# ---- objects
ob_light = bpy.data.objects.new('Light', light_light)
ob_camera = bpy.data.objects.new('Camera', cam_camera)
ob_circle = bpy.data.objects.new('Circle', me_circle)
ob_beziercurve = bpy.data.objects.new('BezierCurve', cu_beziercurve)

# ---- transforms, parenting, visibility, modifiers, constraints
ob_light.location = (4.076, 1.005, 5.904)
ob_light.rotation_euler = (0.6503, 0.05522, 1.866)
ob_light.lock_rotations_4d = False
ob_light.empty_display_type = 'ARROWS'
ob_light.color = (0.0, 0.0, 0.0, 0.0)
ob_light.lineart.crease_threshold = 0.0
ob_camera.location = (7.359, -6.926, 4.958)
ob_camera.rotation_euler = (1.109, 0.0, 0.8149)
ob_camera.lock_rotations_4d = False
ob_camera.empty_display_type = 'ARROWS'
ob_camera.color = (0.0, 0.0, 0.0, 0.0)
ob_camera.display_type = 'WIRE'
ob_camera.lineart.crease_threshold = 0.0
ob_circle.location = (0.0, 0.0, 0.0)
ob_circle.scale = (1.298, 1.0, 1.0)
_m = ob_circle.modifiers.new('Subdivision', 'SUBSURF')
_m.levels = 2
_m = ob_circle.modifiers.new('Solidify', 'SOLIDIFY')
_m.thickness = 0.04
_m.offset = 1.0
_m.use_even_offset = True
_m = ob_circle.modifiers.new('Auto Smooth', 'NODES')
_m.node_group = ng_auto_smooth
_gi = [s.identifier for s in ng_auto_smooth.interface.items_tree if s.item_type == 'SOCKET' and s.in_out == 'INPUT']
_m[_gi[1]] = 0.5236  # Angle
ob_beziercurve.location = (0.0, 0.0, 0.0)

# ---- collection membership
col_collection.objects.link(ob_light)
col_collection.objects.link(ob_camera)
col_collection.objects.link(ob_circle)
col_collection.objects.link(ob_beziercurve)

# ---- scene / render settings (as saved in the file)
scene.camera = ob_camera
scene.frame_start = 1; scene.frame_end = 250; scene.frame_set(1)
scene.render.engine = 'BLENDER_EEVEE_NEXT'
scene.cycles.sampling_pattern = 'TABULATED_SOBOL'
scene.cycles.use_light_tree = False
scene.view_settings.view_transform = 'Filmic'
bpy.context.view_layer.update()
